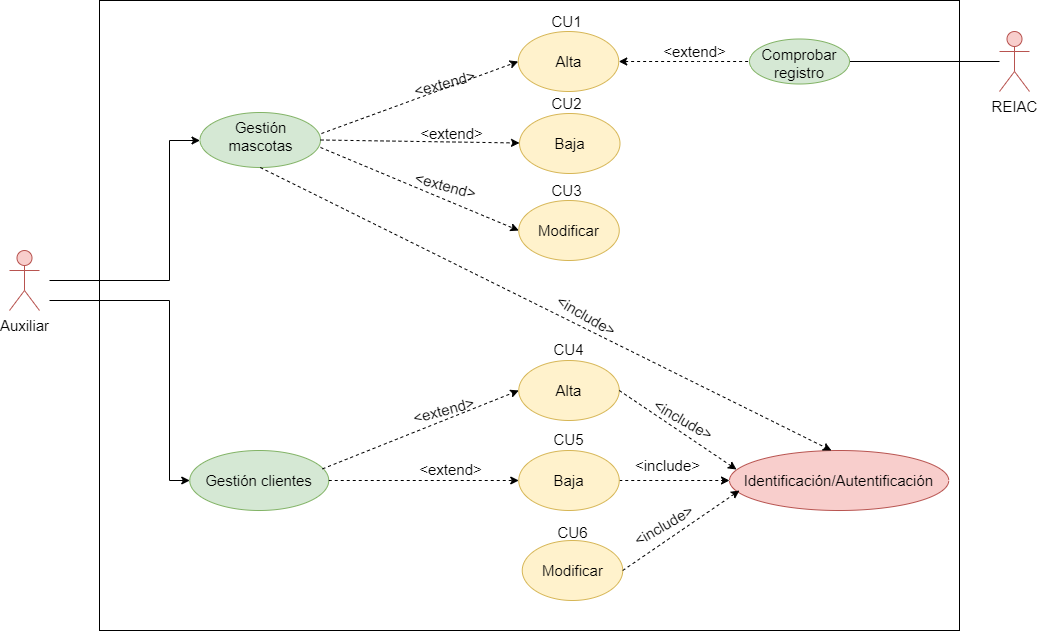

The diagram above was exported from draw.io. Its source (the exported page's mxGraphModel, read from the mxfile embedded in the PNG):
<mxGraphModel dx="1820" dy="2573" grid="1" gridSize="10" guides="1" tooltips="1" connect="1" arrows="1" fold="1" page="1" pageScale="1" pageWidth="827" pageHeight="1169" math="0" shadow="0">
  <root>
    <mxCell id="0" />
    <mxCell id="1" parent="0" />
    <mxCell id="7O3wlhqI0VxSl9WHgyt4-25" value="" style="rounded=0;whiteSpace=wrap;html=1;fillColor=none;" vertex="1" parent="1">
      <mxGeometry x="40" y="-10" width="860" height="630" as="geometry" />
    </mxCell>
    <mxCell id="a2CamNXWYO5WP7QmVEdK-39" value="" style="edgeStyle=orthogonalEdgeStyle;rounded=0;orthogonalLoop=1;jettySize=auto;html=1;fontSize=13;startArrow=none;startFill=0;endArrow=classic;endFill=1;" parent="1" target="a2CamNXWYO5WP7QmVEdK-32" edge="1">
      <mxGeometry relative="1" as="geometry">
        <Array as="points">
          <mxPoint x="-10" y="270" />
          <mxPoint x="110" y="270" />
          <mxPoint x="110" y="130" />
        </Array>
        <mxPoint x="-10" y="270" as="sourcePoint" />
      </mxGeometry>
    </mxCell>
    <mxCell id="a2CamNXWYO5WP7QmVEdK-2" value="Auxiliar" style="shape=umlActor;verticalLabelPosition=bottom;verticalAlign=top;html=1;outlineConnect=0;fillColor=#f8cecc;strokeColor=#b85450;fontSize=15;" parent="1" vertex="1">
      <mxGeometry x="-50" y="240" width="30" height="60" as="geometry" />
    </mxCell>
    <mxCell id="a2CamNXWYO5WP7QmVEdK-24" value="" style="edgeStyle=orthogonalEdgeStyle;rounded=0;orthogonalLoop=1;jettySize=auto;html=1;fontSize=13;dashed=1;startArrow=classic;startFill=1;endArrow=none;endFill=0;exitX=1;exitY=0.5;exitDx=0;exitDy=0;" parent="1" target="a2CamNXWYO5WP7QmVEdK-23" edge="1" source="7O3wlhqI0VxSl9WHgyt4-4">
      <mxGeometry relative="1" as="geometry">
        <mxPoint x="559" y="70" as="sourcePoint" />
        <Array as="points">
          <mxPoint x="639" y="51" />
        </Array>
      </mxGeometry>
    </mxCell>
    <mxCell id="a2CamNXWYO5WP7QmVEdK-22" value="REIAC" style="shape=umlActor;verticalLabelPosition=bottom;verticalAlign=top;html=1;outlineConnect=0;strokeColor=#b85450;fontSize=15;fillColor=#f8cecc;" parent="1" vertex="1">
      <mxGeometry x="940" y="21" width="30" height="60" as="geometry" />
    </mxCell>
    <mxCell id="a2CamNXWYO5WP7QmVEdK-26" value="" style="edgeStyle=orthogonalEdgeStyle;rounded=0;orthogonalLoop=1;jettySize=auto;html=1;fontSize=13;endArrow=none;endFill=0;startArrow=none;startFill=0;" parent="1" source="a2CamNXWYO5WP7QmVEdK-23" target="a2CamNXWYO5WP7QmVEdK-22" edge="1">
      <mxGeometry relative="1" as="geometry">
        <mxPoint x="759" y="160" as="targetPoint" />
      </mxGeometry>
    </mxCell>
    <mxCell id="a2CamNXWYO5WP7QmVEdK-23" value="Comprobar registro" style="ellipse;whiteSpace=wrap;html=1;verticalAlign=top;fillColor=#d5e8d4;strokeColor=#82b366;fontSize=15;" parent="1" vertex="1">
      <mxGeometry x="690" y="28.5" width="100" height="45" as="geometry" />
    </mxCell>
    <mxCell id="a2CamNXWYO5WP7QmVEdK-32" value="&lt;font style=&quot;font-size: 15px;&quot;&gt;Gestión mascotas&lt;/font&gt;" style="ellipse;whiteSpace=wrap;html=1;verticalAlign=top;fillColor=#d5e8d4;strokeColor=#82b366;" parent="1" vertex="1">
      <mxGeometry x="140.5" y="102" width="120.5" height="55" as="geometry" />
    </mxCell>
    <mxCell id="a2CamNXWYO5WP7QmVEdK-43" value="" style="edgeStyle=orthogonalEdgeStyle;rounded=0;orthogonalLoop=1;jettySize=auto;html=1;fontSize=13;startArrow=classic;startFill=1;endArrow=none;endFill=0;exitX=0;exitY=0.5;exitDx=0;exitDy=0;" parent="1" edge="1" source="a2CamNXWYO5WP7QmVEdK-42">
      <mxGeometry relative="1" as="geometry">
        <mxPoint x="139.5" y="225" as="sourcePoint" />
        <mxPoint x="-10" y="290" as="targetPoint" />
        <Array as="points">
          <mxPoint x="110" y="470" />
          <mxPoint x="110" y="290" />
        </Array>
      </mxGeometry>
    </mxCell>
    <mxCell id="a2CamNXWYO5WP7QmVEdK-42" value="Gestión clientes" style="ellipse;whiteSpace=wrap;html=1;shadow=0;sketch=0;strokeColor=#82b366;strokeWidth=1;fontSize=15;fillColor=#d5e8d4;" parent="1" vertex="1">
      <mxGeometry x="130.25" y="440" width="139" height="60" as="geometry" />
    </mxCell>
    <mxCell id="a2CamNXWYO5WP7QmVEdK-45" value="CU1" style="text;html=1;align=center;verticalAlign=middle;resizable=0;points=[];autosize=1;strokeColor=none;fillColor=none;fontSize=15;" parent="1" vertex="1">
      <mxGeometry x="482" y="-4" width="50" height="30" as="geometry" />
    </mxCell>
    <mxCell id="a2CamNXWYO5WP7QmVEdK-46" value="CU2" style="text;html=1;align=center;verticalAlign=middle;resizable=0;points=[];autosize=1;strokeColor=none;fillColor=none;fontSize=15;" parent="1" vertex="1">
      <mxGeometry x="481.5" y="78" width="50" height="30" as="geometry" />
    </mxCell>
    <mxCell id="a2CamNXWYO5WP7QmVEdK-47" value="CU3" style="text;html=1;align=center;verticalAlign=middle;resizable=0;points=[];autosize=1;strokeColor=none;fillColor=none;fontSize=15;" parent="1" vertex="1">
      <mxGeometry x="482" y="165" width="50" height="30" as="geometry" />
    </mxCell>
    <mxCell id="a2CamNXWYO5WP7QmVEdK-66" value="&lt;font style=&quot;font-size: 15px;&quot;&gt;&amp;lt;extend&amp;gt;&lt;/font&gt;" style="text;html=1;align=center;verticalAlign=middle;resizable=0;points=[];autosize=1;strokeColor=none;fillColor=none;fontSize=15;rotation=-15;" parent="1" vertex="1">
      <mxGeometry x="339.5" y="58" width="90" height="30" as="geometry" />
    </mxCell>
    <mxCell id="DHVWqheHre7VNnOYX4Zc-7" value="" style="endArrow=classic;html=1;rounded=0;dashed=1;fontSize=15;entryX=0;entryY=0.5;entryDx=0;entryDy=0;exitX=1.008;exitY=0.382;exitDx=0;exitDy=0;exitPerimeter=0;" parent="1" target="7O3wlhqI0VxSl9WHgyt4-4" edge="1" source="a2CamNXWYO5WP7QmVEdK-32">
      <mxGeometry width="50" height="50" relative="1" as="geometry">
        <mxPoint x="279.5" y="125" as="sourcePoint" />
        <mxPoint x="482" y="70" as="targetPoint" />
      </mxGeometry>
    </mxCell>
    <mxCell id="DHVWqheHre7VNnOYX4Zc-8" value="" style="endArrow=classic;html=1;rounded=0;dashed=1;fontSize=15;exitX=1;exitY=0.5;exitDx=0;exitDy=0;" parent="1" source="a2CamNXWYO5WP7QmVEdK-32" target="7O3wlhqI0VxSl9WHgyt4-5" edge="1">
      <mxGeometry width="50" height="50" relative="1" as="geometry">
        <mxPoint x="289.5" y="135" as="sourcePoint" />
        <mxPoint x="477.75" y="135.5" as="targetPoint" />
      </mxGeometry>
    </mxCell>
    <mxCell id="DHVWqheHre7VNnOYX4Zc-9" value="" style="endArrow=classic;html=1;rounded=0;dashed=1;fontSize=15;entryX=0;entryY=0.5;entryDx=0;entryDy=0;exitX=1;exitY=0.636;exitDx=0;exitDy=0;exitPerimeter=0;" parent="1" source="a2CamNXWYO5WP7QmVEdK-32" target="7O3wlhqI0VxSl9WHgyt4-6" edge="1">
      <mxGeometry width="50" height="50" relative="1" as="geometry">
        <mxPoint x="249.5" y="145" as="sourcePoint" />
        <mxPoint x="469.75" y="205" as="targetPoint" />
      </mxGeometry>
    </mxCell>
    <mxCell id="DHVWqheHre7VNnOYX4Zc-10" value="&lt;font style=&quot;font-size: 15px;&quot;&gt;&amp;lt;extend&amp;gt;&lt;/font&gt;" style="text;html=1;align=center;verticalAlign=middle;resizable=0;points=[];autosize=1;strokeColor=none;fillColor=none;fontSize=15;rotation=0;" parent="1" vertex="1">
      <mxGeometry x="346.5" y="108" width="90" height="30" as="geometry" />
    </mxCell>
    <mxCell id="DHVWqheHre7VNnOYX4Zc-11" value="&lt;font style=&quot;font-size: 15px;&quot;&gt;&amp;lt;extend&amp;gt;&lt;/font&gt;" style="text;html=1;align=center;verticalAlign=middle;resizable=0;points=[];autosize=1;strokeColor=none;fillColor=none;fontSize=15;rotation=15;" parent="1" vertex="1">
      <mxGeometry x="341" y="160" width="90" height="30" as="geometry" />
    </mxCell>
    <mxCell id="7O3wlhqI0VxSl9WHgyt4-1" value="&lt;font style=&quot;font-size: 15px;&quot;&gt;&amp;lt;extend&amp;gt;&lt;/font&gt;" style="text;html=1;align=center;verticalAlign=middle;resizable=0;points=[];autosize=1;strokeColor=none;fillColor=none;fontSize=15;rotation=0;" vertex="1" parent="1">
      <mxGeometry x="590" y="26" width="90" height="30" as="geometry" />
    </mxCell>
    <mxCell id="7O3wlhqI0VxSl9WHgyt4-2" value="Alta" style="ellipse;whiteSpace=wrap;html=1;shadow=0;sketch=0;strokeColor=#d6b656;strokeWidth=1;fontSize=15;fillColor=#fff2cc;" vertex="1" parent="1">
      <mxGeometry x="459.25" y="350" width="100.5" height="60" as="geometry" />
    </mxCell>
    <mxCell id="7O3wlhqI0VxSl9WHgyt4-4" value="Alta" style="ellipse;whiteSpace=wrap;html=1;shadow=0;sketch=0;strokeColor=#d6b656;strokeWidth=1;fontSize=15;fillColor=#fff2cc;" vertex="1" parent="1">
      <mxGeometry x="458.75" y="21" width="100.5" height="60" as="geometry" />
    </mxCell>
    <mxCell id="7O3wlhqI0VxSl9WHgyt4-5" value="Baja" style="ellipse;whiteSpace=wrap;html=1;shadow=0;sketch=0;strokeColor=#d6b656;strokeWidth=1;fontSize=15;fillColor=#fff2cc;" vertex="1" parent="1">
      <mxGeometry x="460" y="103" width="100.5" height="60" as="geometry" />
    </mxCell>
    <mxCell id="7O3wlhqI0VxSl9WHgyt4-6" value="Modificar" style="ellipse;whiteSpace=wrap;html=1;shadow=0;sketch=0;strokeColor=#d6b656;strokeWidth=1;fontSize=15;fillColor=#fff2cc;" vertex="1" parent="1">
      <mxGeometry x="459.25" y="190" width="100.5" height="60" as="geometry" />
    </mxCell>
    <mxCell id="7O3wlhqI0VxSl9WHgyt4-17" value="" style="edgeStyle=orthogonalEdgeStyle;rounded=0;orthogonalLoop=1;jettySize=auto;html=1;startArrow=none;startFill=0;dashed=1;" edge="1" parent="1" source="7O3wlhqI0VxSl9WHgyt4-7" target="7O3wlhqI0VxSl9WHgyt4-16">
      <mxGeometry relative="1" as="geometry" />
    </mxCell>
    <mxCell id="7O3wlhqI0VxSl9WHgyt4-7" value="Baja" style="ellipse;whiteSpace=wrap;html=1;shadow=0;sketch=0;strokeColor=#d6b656;strokeWidth=1;fontSize=15;fillColor=#fff2cc;" vertex="1" parent="1">
      <mxGeometry x="459.25" y="440" width="100.5" height="60" as="geometry" />
    </mxCell>
    <mxCell id="7O3wlhqI0VxSl9WHgyt4-8" value="Modificar" style="ellipse;whiteSpace=wrap;html=1;shadow=0;sketch=0;strokeColor=#d6b656;strokeWidth=1;fontSize=15;fillColor=#fff2cc;" vertex="1" parent="1">
      <mxGeometry x="462.75" y="530" width="100.5" height="60" as="geometry" />
    </mxCell>
    <mxCell id="7O3wlhqI0VxSl9WHgyt4-9" value="" style="endArrow=classic;html=1;rounded=0;dashed=1;fontSize=15;entryX=0;entryY=0.5;entryDx=0;entryDy=0;exitX=0.955;exitY=0.306;exitDx=0;exitDy=0;exitPerimeter=0;" edge="1" parent="1" source="a2CamNXWYO5WP7QmVEdK-42" target="7O3wlhqI0VxSl9WHgyt4-2">
      <mxGeometry width="50" height="50" relative="1" as="geometry">
        <mxPoint x="270" y="460" as="sourcePoint" />
        <mxPoint x="480.2499999999968" y="360" as="targetPoint" />
      </mxGeometry>
    </mxCell>
    <mxCell id="7O3wlhqI0VxSl9WHgyt4-10" value="" style="endArrow=classic;html=1;rounded=0;dashed=1;fontSize=15;exitX=1;exitY=0.5;exitDx=0;exitDy=0;entryX=0;entryY=0.5;entryDx=0;entryDy=0;" edge="1" parent="1" source="a2CamNXWYO5WP7QmVEdK-42" target="7O3wlhqI0VxSl9WHgyt4-7">
      <mxGeometry width="50" height="50" relative="1" as="geometry">
        <mxPoint x="269.25399999999996" y="512.0099999999998" as="sourcePoint" />
        <mxPoint x="450" y="480" as="targetPoint" />
      </mxGeometry>
    </mxCell>
    <mxCell id="7O3wlhqI0VxSl9WHgyt4-12" value="&lt;font style=&quot;font-size: 15px;&quot;&gt;&amp;lt;extend&amp;gt;&lt;/font&gt;" style="text;html=1;align=center;verticalAlign=middle;resizable=0;points=[];autosize=1;strokeColor=none;fillColor=none;fontSize=15;rotation=0;" vertex="1" parent="1">
      <mxGeometry x="345.5" y="444" width="90" height="30" as="geometry" />
    </mxCell>
    <mxCell id="7O3wlhqI0VxSl9WHgyt4-15" value="&lt;font style=&quot;font-size: 15px;&quot;&gt;&amp;lt;extend&amp;gt;&lt;/font&gt;" style="text;html=1;align=center;verticalAlign=middle;resizable=0;points=[];autosize=1;strokeColor=none;fillColor=none;fontSize=15;rotation=-15;" vertex="1" parent="1">
      <mxGeometry x="338.5" y="385" width="90" height="30" as="geometry" />
    </mxCell>
    <mxCell id="7O3wlhqI0VxSl9WHgyt4-16" value="Identificación/Autentificación" style="ellipse;whiteSpace=wrap;html=1;shadow=0;sketch=0;strokeColor=#b85450;strokeWidth=1;fontSize=15;fillColor=#f8cecc;" vertex="1" parent="1">
      <mxGeometry x="670" y="440" width="219.25" height="60" as="geometry" />
    </mxCell>
    <mxCell id="7O3wlhqI0VxSl9WHgyt4-18" value="" style="endArrow=classic;html=1;rounded=0;dashed=1;exitX=1;exitY=0.5;exitDx=0;exitDy=0;entryX=0.032;entryY=0.317;entryDx=0;entryDy=0;entryPerimeter=0;" edge="1" parent="1" source="7O3wlhqI0VxSl9WHgyt4-2" target="7O3wlhqI0VxSl9WHgyt4-16">
      <mxGeometry width="50" height="50" relative="1" as="geometry">
        <mxPoint x="680" y="490" as="sourcePoint" />
        <mxPoint x="730" y="440" as="targetPoint" />
      </mxGeometry>
    </mxCell>
    <mxCell id="7O3wlhqI0VxSl9WHgyt4-19" value="" style="endArrow=classic;html=1;rounded=0;dashed=1;exitX=1;exitY=0.5;exitDx=0;exitDy=0;" edge="1" parent="1" source="7O3wlhqI0VxSl9WHgyt4-8">
      <mxGeometry width="50" height="50" relative="1" as="geometry">
        <mxPoint x="680" y="490" as="sourcePoint" />
        <mxPoint x="680" y="480" as="targetPoint" />
      </mxGeometry>
    </mxCell>
    <mxCell id="7O3wlhqI0VxSl9WHgyt4-20" value="" style="endArrow=classic;html=1;rounded=0;dashed=1;exitX=0.5;exitY=1;exitDx=0;exitDy=0;entryX=0.465;entryY=0;entryDx=0;entryDy=0;entryPerimeter=0;" edge="1" parent="1" source="a2CamNXWYO5WP7QmVEdK-32" target="7O3wlhqI0VxSl9WHgyt4-16">
      <mxGeometry width="50" height="50" relative="1" as="geometry">
        <mxPoint x="550" y="490" as="sourcePoint" />
        <mxPoint x="600" y="440" as="targetPoint" />
      </mxGeometry>
    </mxCell>
    <mxCell id="7O3wlhqI0VxSl9WHgyt4-21" value="&lt;font style=&quot;font-size: 15px;&quot;&gt;&amp;lt;include&amp;gt;&lt;/font&gt;" style="text;html=1;align=center;verticalAlign=middle;resizable=0;points=[];autosize=1;strokeColor=none;fillColor=none;fontSize=15;rotation=-30;" vertex="1" parent="1">
      <mxGeometry x="559.25" y="500" width="90" height="30" as="geometry" />
    </mxCell>
    <mxCell id="7O3wlhqI0VxSl9WHgyt4-22" value="&lt;font style=&quot;font-size: 15px;&quot;&gt;&amp;lt;include&amp;gt;&lt;/font&gt;" style="text;html=1;align=center;verticalAlign=middle;resizable=0;points=[];autosize=1;strokeColor=none;fillColor=none;fontSize=15;rotation=0;" vertex="1" parent="1">
      <mxGeometry x="563.25" y="440" width="90" height="30" as="geometry" />
    </mxCell>
    <mxCell id="7O3wlhqI0VxSl9WHgyt4-23" value="&lt;font style=&quot;font-size: 15px;&quot;&gt;&amp;lt;include&amp;gt;&lt;/font&gt;" style="text;html=1;align=center;verticalAlign=middle;resizable=0;points=[];autosize=1;strokeColor=none;fillColor=none;fontSize=15;rotation=30;" vertex="1" parent="1">
      <mxGeometry x="579" y="394" width="90" height="30" as="geometry" />
    </mxCell>
    <mxCell id="7O3wlhqI0VxSl9WHgyt4-24" value="&lt;font style=&quot;font-size: 15px;&quot;&gt;&amp;lt;include&amp;gt;&lt;/font&gt;" style="text;html=1;align=center;verticalAlign=middle;resizable=0;points=[];autosize=1;strokeColor=none;fillColor=none;fontSize=15;rotation=30;" vertex="1" parent="1">
      <mxGeometry x="482" y="290" width="90" height="30" as="geometry" />
    </mxCell>
    <mxCell id="7O3wlhqI0VxSl9WHgyt4-26" value="CU4" style="text;html=1;align=center;verticalAlign=middle;resizable=0;points=[];autosize=1;strokeColor=none;fillColor=none;fontSize=15;" vertex="1" parent="1">
      <mxGeometry x="484" y="324" width="50" height="30" as="geometry" />
    </mxCell>
    <mxCell id="7O3wlhqI0VxSl9WHgyt4-27" value="CU5&lt;span style=&quot;color: rgba(0, 0, 0, 0); font-family: monospace; font-size: 0px; text-align: start;&quot;&gt;%3CmxGraphModel%3E%3Croot%3E%3CmxCell%20id%3D%220%22%2F%3E%3CmxCell%20id%3D%221%22%20parent%3D%220%22%2F%3E%3CmxCell%20id%3D%222%22%20value%3D%22CU4%22%20style%3D%22text%3Bhtml%3D1%3Balign%3Dcenter%3BverticalAlign%3Dmiddle%3Bresizable%3D0%3Bpoints%3D%5B%5D%3Bautosize%3D1%3BstrokeColor%3Dnone%3BfillColor%3Dnone%3BfontSize%3D15%3B%22%20vertex%3D%221%22%20parent%3D%221%22%3E%3CmxGeometry%20x%3D%22484%22%20y%3D%22320%22%20width%3D%2250%22%20height%3D%2230%22%20as%3D%22geometry%22%2F%3E%3C%2FmxCell%3E%3C%2Froot%3E%3C%2FmxGraphModel%3E&lt;/span&gt;" style="text;html=1;align=center;verticalAlign=middle;resizable=0;points=[];autosize=1;strokeColor=none;fillColor=none;fontSize=15;" vertex="1" parent="1">
      <mxGeometry x="484" y="414" width="50" height="30" as="geometry" />
    </mxCell>
    <mxCell id="7O3wlhqI0VxSl9WHgyt4-28" value="CU6&lt;span style=&quot;color: rgba(0, 0, 0, 0); font-family: monospace; font-size: 0px; text-align: start;&quot;&gt;%3CmxGraphModel%3E%3Croot%3E%3CmxCell%20id%3D%220%22%2F%3E%3CmxCell%20id%3D%221%22%20parent%3D%220%22%2F%3E%3CmxCell%20id%3D%222%22%20value%3D%22CU4%22%20style%3D%22text%3Bhtml%3D1%3Balign%3Dcenter%3BverticalAlign%3Dmiddle%3Bresizable%3D0%3Bpoints%3D%5B%5D%3Bautosize%3D1%3BstrokeColor%3Dnone%3BfillColor%3Dnone%3BfontSize%3D15%3B%22%20vertex%3D%221%22%20parent%3D%221%22%3E%3CmxGeometry%20x%3D%22484%22%20y%3D%22320%22%20width%3D%2250%22%20height%3D%2230%22%20as%3D%22geometry%22%2F%3E%3C%2FmxCell%3E%3C%2Froot%3E%3C%2FmxGraphModel%36&lt;/span&gt;" style="text;html=1;align=center;verticalAlign=middle;resizable=0;points=[];autosize=1;strokeColor=none;fillColor=none;fontSize=15;" vertex="1" parent="1">
      <mxGeometry x="488" y="507" width="50" height="30" as="geometry" />
    </mxCell>
  </root>
</mxGraphModel>